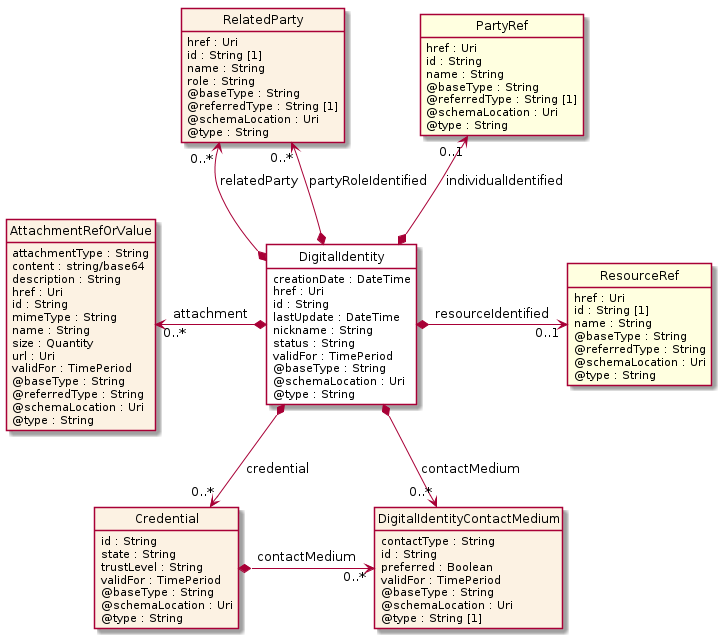

The diagram above was rendered by PlantUML. Its source (embedded in the PNG):
@startuml
hide circle
hide methods
hide stereotype
show <<Enumeration>> stereotype
skinparam class {
   BackgroundColor<<Enumeration>> #E6F5F7
   BackgroundColor<<Ref>> #FFFFE0
   BackgroundColor<<Pivot>> #FFFFFFF
   BackgroundColor<<SimpleType>> #E2F0DA
   BackgroundColor #FCF2E3
}

class DigitalIdentity <<Pivot>> {
    creationDate : DateTime
    href : Uri
    id : String
    lastUpdate : DateTime
    nickname : String
    status : String
    validFor : TimePeriod
    @baseType : String
    @schemaLocation : Uri
    @type : String
}

class DigitalIdentityContactMedium  {
    contactType : String
    id : String
    preferred : Boolean
    validFor : TimePeriod
    @baseType : String
    @schemaLocation : Uri
    @type : String [1]
}

class ResourceRef  <<Ref>> {
    href : Uri
    id : String [1]
    name : String
    @baseType : String
    @referredType : String
    @schemaLocation : Uri
    @type : String
}

class RelatedParty  {
    href : Uri
    id : String [1]
    name : String
    role : String
    @baseType : String
    @referredType : String [1]
    @schemaLocation : Uri
    @type : String
}

class PartyRef  <<Ref>> {
    href : Uri
    id : String
    name : String
    @baseType : String
    @referredType : String [1]
    @schemaLocation : Uri
    @type : String
}

class AttachmentRefOrValue  {
    attachmentType : String
    content : string/base64
    description : String
    href : Uri
    id : String
    mimeType : String
    name : String
    size : Quantity
    url : Uri
    validFor : TimePeriod
    @baseType : String
    @referredType : String
    @schemaLocation : Uri
    @type : String
}

class Credential  {
    id : String
    state : String
    trustLevel : String
    validFor : TimePeriod
    @baseType : String
    @schemaLocation : Uri
    @type : String
}

DigitalIdentity *-->  "0..*" Credential : credential

DigitalIdentity *-->  "0..*" DigitalIdentityContactMedium : contactMedium

Credential *-right-> "0..*" DigitalIdentityContactMedium : contactMedium

AttachmentRefOrValue "0..*" <-left-* DigitalIdentity : attachment

DigitalIdentity *-right-> "0..1" ResourceRef : resourceIdentified

PartyRef "0..1" <--* DigitalIdentity : individualIdentified

RelatedParty "0..*" <--* DigitalIdentity : relatedParty

RelatedParty "0..*" <--* DigitalIdentity : partyRoleIdentified

@enduml